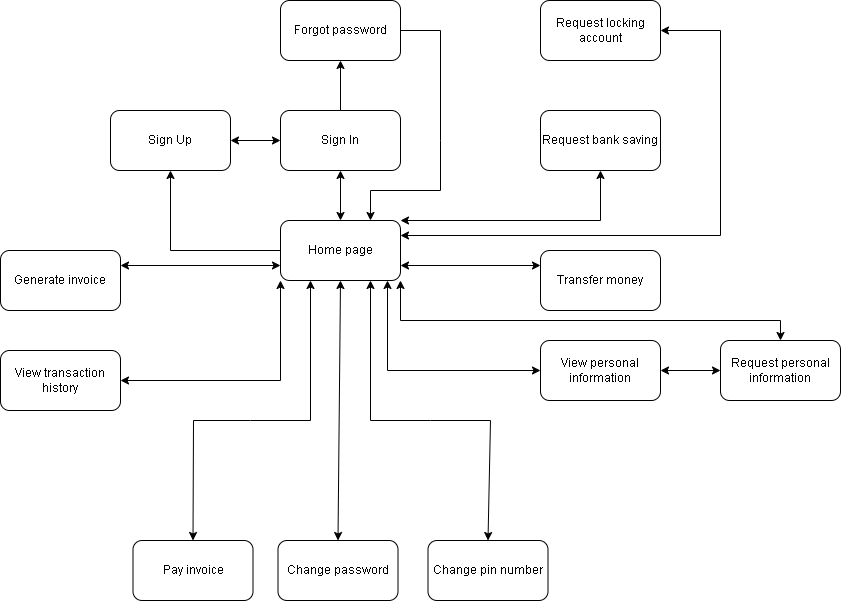

The diagram above was exported from draw.io. Its source (the exported page's mxGraphModel, read from the mxfile embedded in the PNG):
<mxGraphModel dx="1114" dy="584" grid="1" gridSize="10" guides="1" tooltips="1" connect="1" arrows="1" fold="1" page="1" pageScale="1" pageWidth="850" pageHeight="1100" math="0" shadow="0">
  <root>
    <mxCell id="0" />
    <mxCell id="1" parent="0" />
    <mxCell id="QmbFUE2okMmfoziyD7tJ-1" value="Home page" style="rounded=1;whiteSpace=wrap;html=1;" parent="1" vertex="1">
      <mxGeometry x="320" y="550" width="120" height="60" as="geometry" />
    </mxCell>
    <mxCell id="QmbFUE2okMmfoziyD7tJ-9" value="" style="edgeStyle=orthogonalEdgeStyle;rounded=0;orthogonalLoop=1;jettySize=auto;html=1;" parent="1" source="QmbFUE2okMmfoziyD7tJ-2" target="QmbFUE2okMmfoziyD7tJ-4" edge="1">
      <mxGeometry relative="1" as="geometry" />
    </mxCell>
    <mxCell id="QmbFUE2okMmfoziyD7tJ-2" value="Sign In" style="rounded=1;whiteSpace=wrap;html=1;" parent="1" vertex="1">
      <mxGeometry x="320" y="440" width="120" height="60" as="geometry" />
    </mxCell>
    <mxCell id="QmbFUE2okMmfoziyD7tJ-3" value="Sign Up" style="rounded=1;whiteSpace=wrap;html=1;" parent="1" vertex="1">
      <mxGeometry x="150" y="440" width="120" height="60" as="geometry" />
    </mxCell>
    <mxCell id="QmbFUE2okMmfoziyD7tJ-4" value="Forgot password" style="rounded=1;whiteSpace=wrap;html=1;" parent="1" vertex="1">
      <mxGeometry x="320" y="330" width="120" height="60" as="geometry" />
    </mxCell>
    <mxCell id="QmbFUE2okMmfoziyD7tJ-5" value="Change password" style="rounded=1;whiteSpace=wrap;html=1;" parent="1" vertex="1">
      <mxGeometry x="317.5" y="870" width="120" height="60" as="geometry" />
    </mxCell>
    <mxCell id="QmbFUE2okMmfoziyD7tJ-6" value="" style="endArrow=classic;html=1;rounded=0;exitX=1;exitY=0.5;exitDx=0;exitDy=0;entryX=0;entryY=0.5;entryDx=0;entryDy=0;startArrow=classic;startFill=1;" parent="1" source="QmbFUE2okMmfoziyD7tJ-3" target="QmbFUE2okMmfoziyD7tJ-2" edge="1">
      <mxGeometry width="50" height="50" relative="1" as="geometry">
        <mxPoint x="300" y="560" as="sourcePoint" />
        <mxPoint x="350" y="510" as="targetPoint" />
      </mxGeometry>
    </mxCell>
    <mxCell id="QmbFUE2okMmfoziyD7tJ-7" value="" style="endArrow=classic;html=1;rounded=0;exitX=0.5;exitY=0;exitDx=0;exitDy=0;entryX=0.5;entryY=1;entryDx=0;entryDy=0;startArrow=classic;startFill=1;" parent="1" source="QmbFUE2okMmfoziyD7tJ-1" target="QmbFUE2okMmfoziyD7tJ-2" edge="1">
      <mxGeometry width="50" height="50" relative="1" as="geometry">
        <mxPoint x="300" y="560" as="sourcePoint" />
        <mxPoint x="350" y="510" as="targetPoint" />
      </mxGeometry>
    </mxCell>
    <mxCell id="QmbFUE2okMmfoziyD7tJ-8" value="" style="endArrow=classic;html=1;rounded=0;exitX=0.5;exitY=1;exitDx=0;exitDy=0;startArrow=classic;startFill=1;entryX=0.5;entryY=0;entryDx=0;entryDy=0;" parent="1" source="QmbFUE2okMmfoziyD7tJ-1" target="QmbFUE2okMmfoziyD7tJ-5" edge="1">
      <mxGeometry width="50" height="50" relative="1" as="geometry">
        <mxPoint x="400" y="630" as="sourcePoint" />
        <mxPoint x="350" y="790" as="targetPoint" />
      </mxGeometry>
    </mxCell>
    <mxCell id="QmbFUE2okMmfoziyD7tJ-10" value="" style="endArrow=classic;html=1;rounded=0;exitX=0;exitY=0.5;exitDx=0;exitDy=0;entryX=0.5;entryY=1;entryDx=0;entryDy=0;" parent="1" source="QmbFUE2okMmfoziyD7tJ-1" target="QmbFUE2okMmfoziyD7tJ-3" edge="1">
      <mxGeometry width="50" height="50" relative="1" as="geometry">
        <mxPoint x="400" y="570" as="sourcePoint" />
        <mxPoint x="400" y="520" as="targetPoint" />
        <Array as="points">
          <mxPoint x="210" y="580" />
        </Array>
      </mxGeometry>
    </mxCell>
    <mxCell id="QmbFUE2okMmfoziyD7tJ-11" value="" style="endArrow=classic;html=1;rounded=0;exitX=1;exitY=0.5;exitDx=0;exitDy=0;entryX=0.75;entryY=0;entryDx=0;entryDy=0;" parent="1" source="QmbFUE2okMmfoziyD7tJ-4" target="QmbFUE2okMmfoziyD7tJ-1" edge="1">
      <mxGeometry width="50" height="50" relative="1" as="geometry">
        <mxPoint x="410" y="580" as="sourcePoint" />
        <mxPoint x="410" y="530" as="targetPoint" />
        <Array as="points">
          <mxPoint x="480" y="360" />
          <mxPoint x="480" y="470" />
          <mxPoint x="480" y="520" />
          <mxPoint x="410" y="520" />
        </Array>
      </mxGeometry>
    </mxCell>
    <mxCell id="tCV1DmNnca83TpPnvrAG-1" value="Transfer money" style="rounded=1;whiteSpace=wrap;html=1;" parent="1" vertex="1">
      <mxGeometry x="580" y="580" width="120" height="60" as="geometry" />
    </mxCell>
    <mxCell id="tCV1DmNnca83TpPnvrAG-2" value="" style="endArrow=classic;html=1;rounded=0;entryX=0;entryY=0.25;entryDx=0;entryDy=0;exitX=1;exitY=0.75;exitDx=0;exitDy=0;startArrow=classic;startFill=1;" parent="1" source="QmbFUE2okMmfoziyD7tJ-1" target="tCV1DmNnca83TpPnvrAG-1" edge="1">
      <mxGeometry width="50" height="50" relative="1" as="geometry">
        <mxPoint x="400" y="530" as="sourcePoint" />
        <mxPoint x="450" y="480" as="targetPoint" />
      </mxGeometry>
    </mxCell>
    <mxCell id="tCV1DmNnca83TpPnvrAG-4" value="Generate invoice" style="rounded=1;whiteSpace=wrap;html=1;" parent="1" vertex="1">
      <mxGeometry x="40" y="580" width="120" height="60" as="geometry" />
    </mxCell>
    <mxCell id="tCV1DmNnca83TpPnvrAG-5" value="" style="endArrow=classic;html=1;rounded=0;exitX=0;exitY=0.75;exitDx=0;exitDy=0;startArrow=classic;startFill=1;" parent="1" source="QmbFUE2okMmfoziyD7tJ-1" edge="1">
      <mxGeometry width="50" height="50" relative="1" as="geometry">
        <mxPoint x="-100" y="595" as="sourcePoint" />
        <mxPoint x="160" y="595" as="targetPoint" />
      </mxGeometry>
    </mxCell>
    <mxCell id="tCV1DmNnca83TpPnvrAG-8" value="" style="endArrow=classic;html=1;rounded=0;exitX=0.25;exitY=1;exitDx=0;exitDy=0;startArrow=classic;startFill=1;entryX=0.5;entryY=0;entryDx=0;entryDy=0;" parent="1" source="QmbFUE2okMmfoziyD7tJ-1" target="tCV1DmNnca83TpPnvrAG-9" edge="1">
      <mxGeometry width="50" height="50" relative="1" as="geometry">
        <mxPoint x="125" y="610" as="sourcePoint" />
        <mxPoint x="235" y="660" as="targetPoint" />
        <Array as="points">
          <mxPoint x="350" y="750" />
          <mxPoint x="290" y="750" />
          <mxPoint x="233" y="750" />
        </Array>
      </mxGeometry>
    </mxCell>
    <mxCell id="tCV1DmNnca83TpPnvrAG-9" value="Pay invoice" style="rounded=1;whiteSpace=wrap;html=1;" parent="1" vertex="1">
      <mxGeometry x="172.5" y="870" width="120" height="60" as="geometry" />
    </mxCell>
    <mxCell id="O8PHxj6EXE9qad7dMhId-1" value="Change pin number" style="rounded=1;whiteSpace=wrap;html=1;" parent="1" vertex="1">
      <mxGeometry x="467.5" y="870" width="120" height="60" as="geometry" />
    </mxCell>
    <mxCell id="O8PHxj6EXE9qad7dMhId-2" value="" style="endArrow=classic;startArrow=classic;html=1;rounded=0;exitX=0.5;exitY=0;exitDx=0;exitDy=0;entryX=0.75;entryY=1;entryDx=0;entryDy=0;" parent="1" source="O8PHxj6EXE9qad7dMhId-1" target="QmbFUE2okMmfoziyD7tJ-1" edge="1">
      <mxGeometry width="50" height="50" relative="1" as="geometry">
        <mxPoint x="400" y="490" as="sourcePoint" />
        <mxPoint x="450" y="440" as="targetPoint" />
        <Array as="points">
          <mxPoint x="530" y="750" />
          <mxPoint x="470" y="750" />
          <mxPoint x="410" y="750" />
        </Array>
      </mxGeometry>
    </mxCell>
    <mxCell id="O8PHxj6EXE9qad7dMhId-3" value="View personal information" style="rounded=1;whiteSpace=wrap;html=1;" parent="1" vertex="1">
      <mxGeometry x="580" y="670" width="120" height="60" as="geometry" />
    </mxCell>
    <mxCell id="O8PHxj6EXE9qad7dMhId-4" value="" style="endArrow=classic;startArrow=classic;html=1;rounded=0;exitX=0;exitY=0.5;exitDx=0;exitDy=0;endFill=1;" parent="1" source="O8PHxj6EXE9qad7dMhId-3" edge="1">
      <mxGeometry width="50" height="50" relative="1" as="geometry">
        <mxPoint x="400" y="670" as="sourcePoint" />
        <mxPoint x="427" y="610" as="targetPoint" />
        <Array as="points">
          <mxPoint x="427" y="700" />
        </Array>
      </mxGeometry>
    </mxCell>
    <mxCell id="O8PHxj6EXE9qad7dMhId-5" value="Request personal information" style="rounded=1;whiteSpace=wrap;html=1;" parent="1" vertex="1">
      <mxGeometry x="760" y="670" width="120" height="60" as="geometry" />
    </mxCell>
    <mxCell id="O8PHxj6EXE9qad7dMhId-7" value="" style="endArrow=classic;html=1;rounded=0;entryX=0;entryY=0.5;entryDx=0;entryDy=0;exitX=1;exitY=0.5;exitDx=0;exitDy=0;startArrow=classic;startFill=1;" parent="1" source="O8PHxj6EXE9qad7dMhId-3" target="O8PHxj6EXE9qad7dMhId-5" edge="1">
      <mxGeometry width="50" height="50" relative="1" as="geometry">
        <mxPoint x="450" y="605" as="sourcePoint" />
        <mxPoint x="590" y="605" as="targetPoint" />
      </mxGeometry>
    </mxCell>
    <mxCell id="O8PHxj6EXE9qad7dMhId-8" value="" style="endArrow=classic;html=1;rounded=0;exitX=0.5;exitY=0;exitDx=0;exitDy=0;endFill=1;startArrow=classic;startFill=1;entryX=1;entryY=1;entryDx=0;entryDy=0;" parent="1" source="O8PHxj6EXE9qad7dMhId-5" target="QmbFUE2okMmfoziyD7tJ-1" edge="1">
      <mxGeometry width="50" height="50" relative="1" as="geometry">
        <mxPoint x="400" y="670" as="sourcePoint" />
        <mxPoint x="440" y="630" as="targetPoint" />
        <Array as="points">
          <mxPoint x="820" y="650" />
          <mxPoint x="440" y="650" />
        </Array>
      </mxGeometry>
    </mxCell>
    <mxCell id="O8PHxj6EXE9qad7dMhId-9" value="View transaction&lt;br&gt;history" style="rounded=1;whiteSpace=wrap;html=1;" parent="1" vertex="1">
      <mxGeometry x="40" y="680" width="120" height="60" as="geometry" />
    </mxCell>
    <mxCell id="O8PHxj6EXE9qad7dMhId-10" value="" style="endArrow=classic;startArrow=classic;html=1;rounded=0;exitX=1;exitY=0.5;exitDx=0;exitDy=0;endFill=1;entryX=0;entryY=1;entryDx=0;entryDy=0;" parent="1" source="O8PHxj6EXE9qad7dMhId-9" target="QmbFUE2okMmfoziyD7tJ-1" edge="1">
      <mxGeometry width="50" height="50" relative="1" as="geometry">
        <mxPoint x="400" y="670" as="sourcePoint" />
        <mxPoint x="330" y="710" as="targetPoint" />
        <Array as="points">
          <mxPoint x="320" y="710" />
        </Array>
      </mxGeometry>
    </mxCell>
    <mxCell id="O8PHxj6EXE9qad7dMhId-11" value="Request locking account" style="rounded=1;whiteSpace=wrap;html=1;" parent="1" vertex="1">
      <mxGeometry x="580" y="330" width="120" height="60" as="geometry" />
    </mxCell>
    <mxCell id="O8PHxj6EXE9qad7dMhId-12" value="Request bank saving" style="rounded=1;whiteSpace=wrap;html=1;" parent="1" vertex="1">
      <mxGeometry x="580" y="440" width="120" height="60" as="geometry" />
    </mxCell>
    <mxCell id="O8PHxj6EXE9qad7dMhId-13" value="" style="endArrow=classic;startArrow=classic;html=1;rounded=0;entryX=0.5;entryY=1;entryDx=0;entryDy=0;startFill=1;exitX=1;exitY=0;exitDx=0;exitDy=0;" parent="1" source="QmbFUE2okMmfoziyD7tJ-1" target="O8PHxj6EXE9qad7dMhId-12" edge="1">
      <mxGeometry width="50" height="50" relative="1" as="geometry">
        <mxPoint x="480" y="470" as="sourcePoint" />
        <mxPoint x="450" y="490" as="targetPoint" />
        <Array as="points">
          <mxPoint x="640" y="550" />
        </Array>
      </mxGeometry>
    </mxCell>
    <mxCell id="O8PHxj6EXE9qad7dMhId-15" value="" style="endArrow=classic;startArrow=classic;html=1;rounded=0;entryX=1;entryY=0.5;entryDx=0;entryDy=0;exitX=1;exitY=0.25;exitDx=0;exitDy=0;" parent="1" source="QmbFUE2okMmfoziyD7tJ-1" target="O8PHxj6EXE9qad7dMhId-11" edge="1">
      <mxGeometry width="50" height="50" relative="1" as="geometry">
        <mxPoint x="400" y="630" as="sourcePoint" />
        <mxPoint x="450" y="580" as="targetPoint" />
        <Array as="points">
          <mxPoint x="760" y="565" />
          <mxPoint x="760" y="360" />
        </Array>
      </mxGeometry>
    </mxCell>
  </root>
</mxGraphModel>